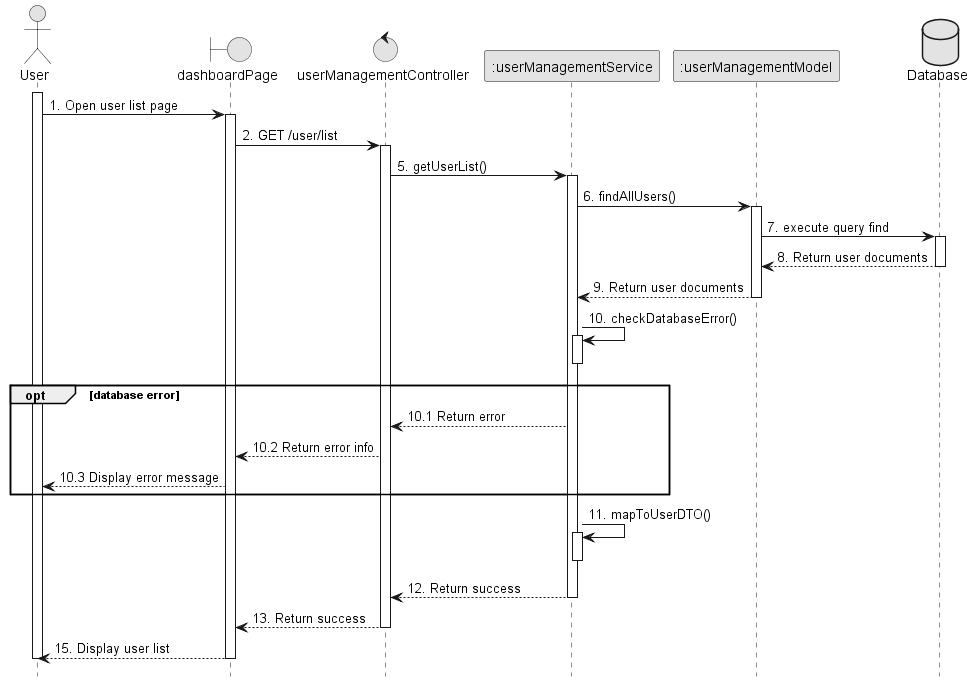

The diagram above was rendered by PlantUML. Its source (embedded in the PNG):
@startuml 12.1_viewUserList
skinparam monochrome true
skinparam shadowing false
skinparam sequenceArrowThickness 1
hide footbox

actor User
boundary dashboardPage as UI
control userManagementController as Controller
participant ":userManagementService" as Service
participant ":userManagementModel" as Model
database Database as DB

activate User
User -> UI : 1. Open user list page
activate UI
UI -> Controller : 2. GET /user/list
activate Controller
Controller -> Service : 5. getUserList()
activate Service
Service -> Model : 6. findAllUsers()
activate Model
Model -> DB : 7. execute query find
activate DB
DB --> Model : 8. Return user documents
deactivate DB
Model --> Service : 9. Return user documents
deactivate Model
Service -> Service : 10. checkDatabaseError()
activate Service
deactivate Service
opt database error
    Service --> Controller : 10.1 Return error
    Controller --> UI : 10.2 Return error info
    UI --> User : 10.3 Display error message
end
Service -> Service : 11. mapToUserDTO()
activate Service
deactivate Service
Service --> Controller : 12. Return success
deactivate Service
Controller --> UI : 13. Return success
deactivate Controller

UI --> User : 15. Display user list
deactivate UI
deactivate User

@enduml